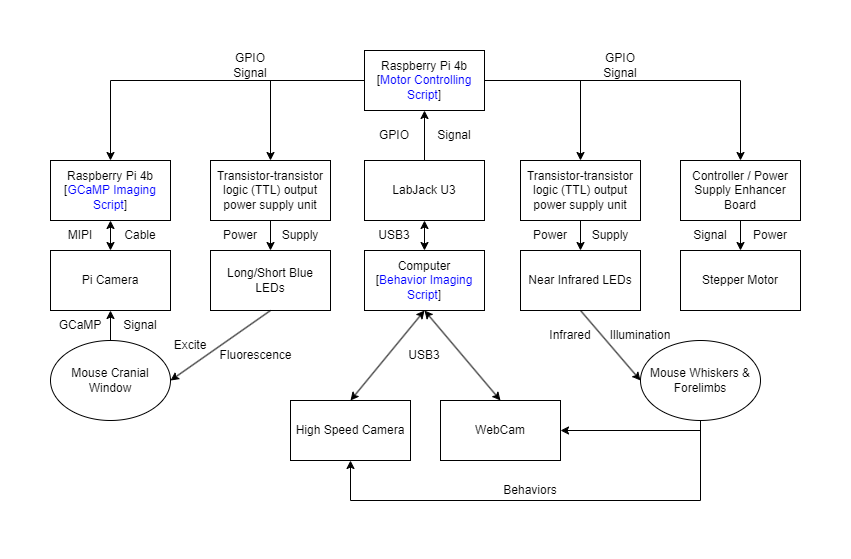

The diagram above was exported from draw.io. Its source (the exported page's mxGraphModel, read from the mxfile embedded in the PNG):
<mxGraphModel dx="1434" dy="746" grid="1" gridSize="10" guides="1" tooltips="1" connect="1" arrows="1" fold="1" page="1" pageScale="1" pageWidth="827" pageHeight="1169" math="0" shadow="0">
  <root>
    <mxCell id="0" />
    <mxCell id="1" parent="0" />
    <mxCell id="Zc4mpNV7B1gXc-9pZ-k_-3" value="Raspberry Pi 4b&lt;br&gt;[&lt;font color=&quot;#0000ff&quot;&gt;GCaMP Imaging Script&lt;/font&gt;]" style="rounded=0;whiteSpace=wrap;html=1;" vertex="1" parent="1">
      <mxGeometry x="40" y="240" width="120" height="60" as="geometry" />
    </mxCell>
    <mxCell id="Zc4mpNV7B1gXc-9pZ-k_-4" value="Transistor-transistor logic (TTL) output power supply unit" style="rounded=0;whiteSpace=wrap;html=1;" vertex="1" parent="1">
      <mxGeometry x="200" y="240" width="120" height="60" as="geometry" />
    </mxCell>
    <mxCell id="Zc4mpNV7B1gXc-9pZ-k_-5" value="Raspberry Pi 4b&lt;br&gt;[&lt;font color=&quot;#0000ff&quot;&gt;Motor Controlling Script&lt;/font&gt;]" style="rounded=0;whiteSpace=wrap;html=1;" vertex="1" parent="1">
      <mxGeometry x="354" y="130" width="120" height="60" as="geometry" />
    </mxCell>
    <mxCell id="Zc4mpNV7B1gXc-9pZ-k_-6" value="Long/Short Blue LEDs" style="rounded=0;whiteSpace=wrap;html=1;" vertex="1" parent="1">
      <mxGeometry x="200" y="330" width="120" height="60" as="geometry" />
    </mxCell>
    <mxCell id="Zc4mpNV7B1gXc-9pZ-k_-7" value="LabJack U3" style="rounded=0;whiteSpace=wrap;html=1;" vertex="1" parent="1">
      <mxGeometry x="354" y="240" width="120" height="60" as="geometry" />
    </mxCell>
    <mxCell id="Zc4mpNV7B1gXc-9pZ-k_-8" value="Computer&lt;br&gt;[&lt;font color=&quot;#0000ff&quot;&gt;Behavior Imaging Script&lt;/font&gt;]" style="rounded=0;whiteSpace=wrap;html=1;" vertex="1" parent="1">
      <mxGeometry x="354" y="330" width="120" height="60" as="geometry" />
    </mxCell>
    <mxCell id="Zc4mpNV7B1gXc-9pZ-k_-9" value="High Speed Camera" style="rounded=0;whiteSpace=wrap;html=1;" vertex="1" parent="1">
      <mxGeometry x="280" y="480" width="120" height="60" as="geometry" />
    </mxCell>
    <mxCell id="Zc4mpNV7B1gXc-9pZ-k_-10" value="WebCam" style="rounded=0;whiteSpace=wrap;html=1;" vertex="1" parent="1">
      <mxGeometry x="430" y="480" width="120" height="60" as="geometry" />
    </mxCell>
    <mxCell id="Zc4mpNV7B1gXc-9pZ-k_-11" value="Pi Camera" style="rounded=0;whiteSpace=wrap;html=1;" vertex="1" parent="1">
      <mxGeometry x="40" y="330" width="120" height="60" as="geometry" />
    </mxCell>
    <mxCell id="Zc4mpNV7B1gXc-9pZ-k_-13" value="Mouse Cranial Window" style="ellipse;whiteSpace=wrap;html=1;" vertex="1" parent="1">
      <mxGeometry x="40" y="420" width="120" height="80" as="geometry" />
    </mxCell>
    <mxCell id="Zc4mpNV7B1gXc-9pZ-k_-14" value="" style="endArrow=classic;html=1;rounded=0;exitX=0.5;exitY=0;exitDx=0;exitDy=0;entryX=0.5;entryY=1;entryDx=0;entryDy=0;" edge="1" parent="1" source="Zc4mpNV7B1gXc-9pZ-k_-13" target="Zc4mpNV7B1gXc-9pZ-k_-11">
      <mxGeometry width="50" height="50" relative="1" as="geometry">
        <mxPoint x="390" y="310" as="sourcePoint" />
        <mxPoint x="440" y="260" as="targetPoint" />
      </mxGeometry>
    </mxCell>
    <mxCell id="Zc4mpNV7B1gXc-9pZ-k_-15" value="GCaMP" style="text;html=1;strokeColor=none;fillColor=none;align=center;verticalAlign=middle;whiteSpace=wrap;rounded=0;" vertex="1" parent="1">
      <mxGeometry x="40" y="390" width="60" height="30" as="geometry" />
    </mxCell>
    <mxCell id="Zc4mpNV7B1gXc-9pZ-k_-16" value="Signal" style="text;html=1;strokeColor=none;fillColor=none;align=center;verticalAlign=middle;whiteSpace=wrap;rounded=0;" vertex="1" parent="1">
      <mxGeometry x="100" y="390" width="60" height="30" as="geometry" />
    </mxCell>
    <mxCell id="Zc4mpNV7B1gXc-9pZ-k_-18" value="MIPI" style="text;html=1;strokeColor=none;fillColor=none;align=center;verticalAlign=middle;whiteSpace=wrap;rounded=0;" vertex="1" parent="1">
      <mxGeometry x="40" y="300" width="60" height="30" as="geometry" />
    </mxCell>
    <mxCell id="Zc4mpNV7B1gXc-9pZ-k_-19" value="Cable" style="text;html=1;strokeColor=none;fillColor=none;align=center;verticalAlign=middle;whiteSpace=wrap;rounded=0;" vertex="1" parent="1">
      <mxGeometry x="100" y="300" width="60" height="30" as="geometry" />
    </mxCell>
    <mxCell id="Zc4mpNV7B1gXc-9pZ-k_-20" value="" style="endArrow=classic;html=1;rounded=0;exitX=0.5;exitY=1;exitDx=0;exitDy=0;entryX=0.5;entryY=0;entryDx=0;entryDy=0;" edge="1" parent="1" source="Zc4mpNV7B1gXc-9pZ-k_-4" target="Zc4mpNV7B1gXc-9pZ-k_-6">
      <mxGeometry width="50" height="50" relative="1" as="geometry">
        <mxPoint x="390" y="310" as="sourcePoint" />
        <mxPoint x="440" y="260" as="targetPoint" />
      </mxGeometry>
    </mxCell>
    <mxCell id="Zc4mpNV7B1gXc-9pZ-k_-21" value="Power" style="text;html=1;strokeColor=none;fillColor=none;align=center;verticalAlign=middle;whiteSpace=wrap;rounded=0;" vertex="1" parent="1">
      <mxGeometry x="200" y="300" width="60" height="30" as="geometry" />
    </mxCell>
    <mxCell id="Zc4mpNV7B1gXc-9pZ-k_-22" value="Supply" style="text;html=1;strokeColor=none;fillColor=none;align=center;verticalAlign=middle;whiteSpace=wrap;rounded=0;" vertex="1" parent="1">
      <mxGeometry x="260" y="300" width="60" height="30" as="geometry" />
    </mxCell>
    <mxCell id="Zc4mpNV7B1gXc-9pZ-k_-23" value="" style="endArrow=classic;html=1;rounded=0;exitX=0.5;exitY=1;exitDx=0;exitDy=0;entryX=1;entryY=0.5;entryDx=0;entryDy=0;" edge="1" parent="1" source="Zc4mpNV7B1gXc-9pZ-k_-6" target="Zc4mpNV7B1gXc-9pZ-k_-13">
      <mxGeometry width="50" height="50" relative="1" as="geometry">
        <mxPoint x="390" y="310" as="sourcePoint" />
        <mxPoint x="440" y="260" as="targetPoint" />
      </mxGeometry>
    </mxCell>
    <mxCell id="Zc4mpNV7B1gXc-9pZ-k_-25" value="Fluorescence" style="text;html=1;align=center;verticalAlign=middle;resizable=0;points=[];autosize=1;strokeColor=none;fillColor=none;" vertex="1" parent="1">
      <mxGeometry x="195" y="420" width="100" height="30" as="geometry" />
    </mxCell>
    <mxCell id="Zc4mpNV7B1gXc-9pZ-k_-26" value="Excite" style="text;html=1;strokeColor=none;fillColor=none;align=center;verticalAlign=middle;whiteSpace=wrap;rounded=0;" vertex="1" parent="1">
      <mxGeometry x="150" y="410" width="60" height="30" as="geometry" />
    </mxCell>
    <mxCell id="Zc4mpNV7B1gXc-9pZ-k_-28" value="USB3" style="text;html=1;strokeColor=none;fillColor=none;align=center;verticalAlign=middle;whiteSpace=wrap;rounded=0;" vertex="1" parent="1">
      <mxGeometry x="354" y="300" width="60" height="30" as="geometry" />
    </mxCell>
    <mxCell id="Zc4mpNV7B1gXc-9pZ-k_-31" value="USB3" style="text;html=1;strokeColor=none;fillColor=none;align=center;verticalAlign=middle;whiteSpace=wrap;rounded=0;" vertex="1" parent="1">
      <mxGeometry x="384" y="420" width="60" height="30" as="geometry" />
    </mxCell>
    <mxCell id="Zc4mpNV7B1gXc-9pZ-k_-32" value="" style="endArrow=classic;startArrow=classic;html=1;rounded=0;exitX=0.5;exitY=0;exitDx=0;exitDy=0;entryX=0.5;entryY=1;entryDx=0;entryDy=0;" edge="1" parent="1" source="Zc4mpNV7B1gXc-9pZ-k_-11" target="Zc4mpNV7B1gXc-9pZ-k_-3">
      <mxGeometry width="50" height="50" relative="1" as="geometry">
        <mxPoint x="390" y="310" as="sourcePoint" />
        <mxPoint x="440" y="260" as="targetPoint" />
      </mxGeometry>
    </mxCell>
    <mxCell id="Zc4mpNV7B1gXc-9pZ-k_-33" value="" style="endArrow=classic;startArrow=classic;html=1;rounded=0;exitX=0.5;exitY=0;exitDx=0;exitDy=0;entryX=0.5;entryY=1;entryDx=0;entryDy=0;" edge="1" parent="1" source="Zc4mpNV7B1gXc-9pZ-k_-8" target="Zc4mpNV7B1gXc-9pZ-k_-7">
      <mxGeometry width="50" height="50" relative="1" as="geometry">
        <mxPoint x="390" y="310" as="sourcePoint" />
        <mxPoint x="440" y="260" as="targetPoint" />
      </mxGeometry>
    </mxCell>
    <mxCell id="Zc4mpNV7B1gXc-9pZ-k_-34" value="" style="endArrow=classic;html=1;rounded=0;entryX=0.5;entryY=1;entryDx=0;entryDy=0;exitX=0.5;exitY=0;exitDx=0;exitDy=0;" edge="1" parent="1" source="Zc4mpNV7B1gXc-9pZ-k_-7" target="Zc4mpNV7B1gXc-9pZ-k_-5">
      <mxGeometry width="50" height="50" relative="1" as="geometry">
        <mxPoint x="390" y="310" as="sourcePoint" />
        <mxPoint x="440" y="260" as="targetPoint" />
      </mxGeometry>
    </mxCell>
    <mxCell id="Zc4mpNV7B1gXc-9pZ-k_-35" value="GPIO" style="text;html=1;strokeColor=none;fillColor=none;align=center;verticalAlign=middle;whiteSpace=wrap;rounded=0;" vertex="1" parent="1">
      <mxGeometry x="354" y="200" width="60" height="30" as="geometry" />
    </mxCell>
    <mxCell id="Zc4mpNV7B1gXc-9pZ-k_-36" value="Signal" style="text;html=1;strokeColor=none;fillColor=none;align=center;verticalAlign=middle;whiteSpace=wrap;rounded=0;" vertex="1" parent="1">
      <mxGeometry x="414" y="200" width="60" height="30" as="geometry" />
    </mxCell>
    <mxCell id="Zc4mpNV7B1gXc-9pZ-k_-37" value="Transistor-transistor logic (TTL) output power supply unit" style="rounded=0;whiteSpace=wrap;html=1;" vertex="1" parent="1">
      <mxGeometry x="510" y="240" width="120" height="60" as="geometry" />
    </mxCell>
    <mxCell id="Zc4mpNV7B1gXc-9pZ-k_-38" value="Near Infrared LEDs" style="rounded=0;whiteSpace=wrap;html=1;" vertex="1" parent="1">
      <mxGeometry x="510" y="330" width="120" height="60" as="geometry" />
    </mxCell>
    <mxCell id="Zc4mpNV7B1gXc-9pZ-k_-41" value="" style="endArrow=classic;html=1;rounded=0;exitX=0.5;exitY=1;exitDx=0;exitDy=0;entryX=0.5;entryY=0;entryDx=0;entryDy=0;" edge="1" parent="1" source="Zc4mpNV7B1gXc-9pZ-k_-37" target="Zc4mpNV7B1gXc-9pZ-k_-38">
      <mxGeometry width="50" height="50" relative="1" as="geometry">
        <mxPoint x="390" y="310" as="sourcePoint" />
        <mxPoint x="440" y="260" as="targetPoint" />
      </mxGeometry>
    </mxCell>
    <mxCell id="Zc4mpNV7B1gXc-9pZ-k_-42" value="Power" style="text;html=1;strokeColor=none;fillColor=none;align=center;verticalAlign=middle;whiteSpace=wrap;rounded=0;" vertex="1" parent="1">
      <mxGeometry x="510" y="300" width="60" height="30" as="geometry" />
    </mxCell>
    <mxCell id="Zc4mpNV7B1gXc-9pZ-k_-43" value="Supply" style="text;html=1;strokeColor=none;fillColor=none;align=center;verticalAlign=middle;whiteSpace=wrap;rounded=0;" vertex="1" parent="1">
      <mxGeometry x="570" y="300" width="60" height="30" as="geometry" />
    </mxCell>
    <mxCell id="Zc4mpNV7B1gXc-9pZ-k_-44" value="Mouse Whiskers &amp;amp; Forelimbs" style="ellipse;whiteSpace=wrap;html=1;" vertex="1" parent="1">
      <mxGeometry x="630" y="420" width="120" height="80" as="geometry" />
    </mxCell>
    <mxCell id="Zc4mpNV7B1gXc-9pZ-k_-45" value="" style="endArrow=classic;startArrow=classic;html=1;rounded=0;exitX=0.5;exitY=0;exitDx=0;exitDy=0;entryX=0.5;entryY=1;entryDx=0;entryDy=0;" edge="1" parent="1" source="Zc4mpNV7B1gXc-9pZ-k_-9" target="Zc4mpNV7B1gXc-9pZ-k_-8">
      <mxGeometry width="50" height="50" relative="1" as="geometry">
        <mxPoint x="390" y="310" as="sourcePoint" />
        <mxPoint x="440" y="260" as="targetPoint" />
      </mxGeometry>
    </mxCell>
    <mxCell id="Zc4mpNV7B1gXc-9pZ-k_-46" value="" style="endArrow=classic;startArrow=classic;html=1;rounded=0;exitX=0.5;exitY=0;exitDx=0;exitDy=0;entryX=0.5;entryY=1;entryDx=0;entryDy=0;" edge="1" parent="1" source="Zc4mpNV7B1gXc-9pZ-k_-10" target="Zc4mpNV7B1gXc-9pZ-k_-8">
      <mxGeometry width="50" height="50" relative="1" as="geometry">
        <mxPoint x="390" y="310" as="sourcePoint" />
        <mxPoint x="440" y="260" as="targetPoint" />
      </mxGeometry>
    </mxCell>
    <mxCell id="Zc4mpNV7B1gXc-9pZ-k_-47" value="" style="endArrow=classic;html=1;rounded=0;exitX=0.5;exitY=1;exitDx=0;exitDy=0;entryX=0;entryY=0.5;entryDx=0;entryDy=0;" edge="1" parent="1" source="Zc4mpNV7B1gXc-9pZ-k_-38" target="Zc4mpNV7B1gXc-9pZ-k_-44">
      <mxGeometry width="50" height="50" relative="1" as="geometry">
        <mxPoint x="390" y="310" as="sourcePoint" />
        <mxPoint x="440" y="260" as="targetPoint" />
      </mxGeometry>
    </mxCell>
    <mxCell id="Zc4mpNV7B1gXc-9pZ-k_-48" value="Illumination" style="text;html=1;strokeColor=none;fillColor=none;align=center;verticalAlign=middle;whiteSpace=wrap;rounded=0;" vertex="1" parent="1">
      <mxGeometry x="600" y="400" width="60" height="30" as="geometry" />
    </mxCell>
    <mxCell id="Zc4mpNV7B1gXc-9pZ-k_-49" value="Infrared" style="text;html=1;strokeColor=none;fillColor=none;align=center;verticalAlign=middle;whiteSpace=wrap;rounded=0;" vertex="1" parent="1">
      <mxGeometry x="530" y="400" width="60" height="30" as="geometry" />
    </mxCell>
    <mxCell id="Zc4mpNV7B1gXc-9pZ-k_-50" value="" style="endArrow=classic;html=1;rounded=0;entryX=1;entryY=0.5;entryDx=0;entryDy=0;" edge="1" parent="1" target="Zc4mpNV7B1gXc-9pZ-k_-10">
      <mxGeometry width="50" height="50" relative="1" as="geometry">
        <mxPoint x="690" y="510" as="sourcePoint" />
        <mxPoint x="440" y="260" as="targetPoint" />
      </mxGeometry>
    </mxCell>
    <mxCell id="Zc4mpNV7B1gXc-9pZ-k_-51" value="" style="endArrow=classic;html=1;rounded=0;exitX=0.5;exitY=1;exitDx=0;exitDy=0;entryX=0.5;entryY=1;entryDx=0;entryDy=0;" edge="1" parent="1" source="Zc4mpNV7B1gXc-9pZ-k_-44" target="Zc4mpNV7B1gXc-9pZ-k_-9">
      <mxGeometry width="50" height="50" relative="1" as="geometry">
        <mxPoint x="390" y="410" as="sourcePoint" />
        <mxPoint x="440" y="360" as="targetPoint" />
        <Array as="points">
          <mxPoint x="690" y="580" />
          <mxPoint x="340" y="580" />
        </Array>
      </mxGeometry>
    </mxCell>
    <mxCell id="Zc4mpNV7B1gXc-9pZ-k_-52" value="Stepper Motor" style="rounded=0;whiteSpace=wrap;html=1;" vertex="1" parent="1">
      <mxGeometry x="670" y="330" width="120" height="60" as="geometry" />
    </mxCell>
    <mxCell id="Zc4mpNV7B1gXc-9pZ-k_-55" value="Controller / Power Supply Enhancer Board" style="rounded=0;whiteSpace=wrap;html=1;" vertex="1" parent="1">
      <mxGeometry x="670" y="240" width="120" height="60" as="geometry" />
    </mxCell>
    <mxCell id="Zc4mpNV7B1gXc-9pZ-k_-56" value="" style="endArrow=classic;html=1;rounded=0;entryX=0.5;entryY=0;entryDx=0;entryDy=0;exitX=0.5;exitY=1;exitDx=0;exitDy=0;" edge="1" parent="1" source="Zc4mpNV7B1gXc-9pZ-k_-55" target="Zc4mpNV7B1gXc-9pZ-k_-52">
      <mxGeometry width="50" height="50" relative="1" as="geometry">
        <mxPoint x="390" y="310" as="sourcePoint" />
        <mxPoint x="440" y="260" as="targetPoint" />
      </mxGeometry>
    </mxCell>
    <mxCell id="Zc4mpNV7B1gXc-9pZ-k_-57" value="Signal" style="text;html=1;strokeColor=none;fillColor=none;align=center;verticalAlign=middle;whiteSpace=wrap;rounded=0;" vertex="1" parent="1">
      <mxGeometry x="670" y="300" width="60" height="30" as="geometry" />
    </mxCell>
    <mxCell id="Zc4mpNV7B1gXc-9pZ-k_-58" value="Power" style="text;html=1;strokeColor=none;fillColor=none;align=center;verticalAlign=middle;whiteSpace=wrap;rounded=0;" vertex="1" parent="1">
      <mxGeometry x="730" y="300" width="60" height="30" as="geometry" />
    </mxCell>
    <mxCell id="Zc4mpNV7B1gXc-9pZ-k_-59" value="" style="endArrow=classic;html=1;rounded=0;exitX=1;exitY=0.5;exitDx=0;exitDy=0;entryX=0.5;entryY=0;entryDx=0;entryDy=0;" edge="1" parent="1" source="Zc4mpNV7B1gXc-9pZ-k_-5" target="Zc4mpNV7B1gXc-9pZ-k_-55">
      <mxGeometry width="50" height="50" relative="1" as="geometry">
        <mxPoint x="390" y="310" as="sourcePoint" />
        <mxPoint x="440" y="260" as="targetPoint" />
        <Array as="points">
          <mxPoint x="730" y="160" />
        </Array>
      </mxGeometry>
    </mxCell>
    <mxCell id="Zc4mpNV7B1gXc-9pZ-k_-61" value="" style="endArrow=classic;html=1;rounded=0;entryX=0.5;entryY=0;entryDx=0;entryDy=0;" edge="1" parent="1" target="Zc4mpNV7B1gXc-9pZ-k_-37">
      <mxGeometry width="50" height="50" relative="1" as="geometry">
        <mxPoint x="570" y="160" as="sourcePoint" />
        <mxPoint x="440" y="260" as="targetPoint" />
      </mxGeometry>
    </mxCell>
    <mxCell id="Zc4mpNV7B1gXc-9pZ-k_-62" value="GPIO Signal" style="text;html=1;strokeColor=none;fillColor=none;align=center;verticalAlign=middle;whiteSpace=wrap;rounded=0;" vertex="1" parent="1">
      <mxGeometry x="580" y="130" width="60" height="30" as="geometry" />
    </mxCell>
    <mxCell id="Zc4mpNV7B1gXc-9pZ-k_-63" value="" style="endArrow=classic;html=1;rounded=0;exitX=0;exitY=0.5;exitDx=0;exitDy=0;entryX=0.5;entryY=0;entryDx=0;entryDy=0;" edge="1" parent="1" source="Zc4mpNV7B1gXc-9pZ-k_-5" target="Zc4mpNV7B1gXc-9pZ-k_-3">
      <mxGeometry width="50" height="50" relative="1" as="geometry">
        <mxPoint x="390" y="310" as="sourcePoint" />
        <mxPoint x="440" y="260" as="targetPoint" />
        <Array as="points">
          <mxPoint x="100" y="160" />
        </Array>
      </mxGeometry>
    </mxCell>
    <mxCell id="Zc4mpNV7B1gXc-9pZ-k_-64" value="" style="endArrow=classic;html=1;rounded=0;entryX=0.5;entryY=0;entryDx=0;entryDy=0;" edge="1" parent="1" target="Zc4mpNV7B1gXc-9pZ-k_-4">
      <mxGeometry width="50" height="50" relative="1" as="geometry">
        <mxPoint x="260" y="160" as="sourcePoint" />
        <mxPoint x="440" y="260" as="targetPoint" />
      </mxGeometry>
    </mxCell>
    <mxCell id="Zc4mpNV7B1gXc-9pZ-k_-65" value="GPIO Signal" style="text;html=1;strokeColor=none;fillColor=none;align=center;verticalAlign=middle;whiteSpace=wrap;rounded=0;" vertex="1" parent="1">
      <mxGeometry x="210" y="130" width="60" height="30" as="geometry" />
    </mxCell>
    <mxCell id="Zc4mpNV7B1gXc-9pZ-k_-66" value="Behaviors" style="text;html=1;strokeColor=none;fillColor=none;align=center;verticalAlign=middle;whiteSpace=wrap;rounded=0;" vertex="1" parent="1">
      <mxGeometry x="490" y="555" width="60" height="30" as="geometry" />
    </mxCell>
  </root>
</mxGraphModel>